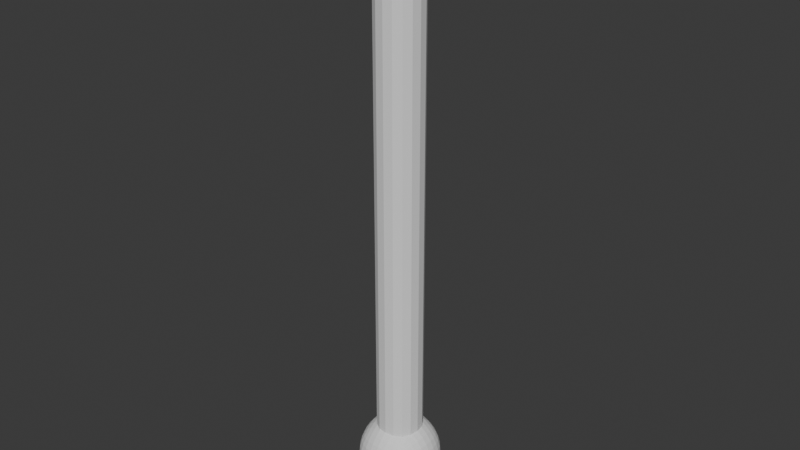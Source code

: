 # Source: RotationGizmo.blend  (saved by Blender 4.0.36; exported with 4.5.12 LTS)
import bpy
from mathutils import Matrix  # noqa: F401  (used for matrix-valued properties, if any)

bpy.ops.wm.read_factory_settings(use_empty=True)
scene = bpy.context.scene
scene.name = 'Scene'

# ---- collections
col_collection = bpy.data.collections.new('Collection'); scene.collection.children.link(col_collection)

# ---- world
world_world = bpy.data.worlds.new('World'); scene.world = world_world
world_world.use_nodes = True; world_world.node_tree.nodes.clear()
_N = world_world.node_tree.nodes; _L = world_world.node_tree.links
n0 = _N.new('ShaderNodeOutputWorld'); n0.name = 'World Output'; n0.location = (300, 300)
n1 = _N.new('ShaderNodeBackground'); n1.name = 'Background'; n1.location = (10, 300)
n1.inputs[0].default_value = (0.05088, 0.05088, 0.05088, 1.0)
_L.new(n1.outputs[0], n0.inputs[0])
n0.is_active_output = True
world_world.color = (0.05088, 0.05088, 0.05088)
world_world.use_sun_shadow = False
world_world.sun_shadow_jitter_overblur = 0.0

# ---- meshes
me_cube_001 = bpy.data.meshes.new('Cube.001')
me_cube_001.from_pydata([(-0.1576, 0.0, 0.1576), (-0.1576, 1.5, 0.1576), (-0.1576, 1.5, -0.1576), (0.1576, 1.5, -0.1576), (0.1576, 1.5, 0.1576), (-0.1576, 0.0, -0.1576), (0.1576, 0.0, -0.1576), (0.1576, 0.0, 0.1576)], [], [(0, 1, 2, 5), (5, 2, 3, 6), (6, 3, 4, 7), (7, 4, 1, 0)])
_uv = me_cube_001.uv_layers.new(name='UVMap')
_uv.uv.foreach_set('vector', [0.5, 0.0, 0.625, 0.0, 0.625, 0.25, 0.5, 0.25, 0.5, 0.25, 0.625, 0.25, 0.625, 0.5, 0.5, 0.5, 0.5, 0.5, 0.625, 0.5, 0.625, 0.75, 0.5, 0.75, 0.5, 0.75, 0.625, 0.75, 0.625, 1.0, 0.5, 1.0])
me_cube_001.update()
me_cube_001.normals_split_custom_set([tuple(v) for v in zip(*[iter([-1.0, 0.0, 0.0, -1.0, 0.0, 0.0, -1.0, 0.0, 0.0, -1.0, 0.0, 0.0, 0.0, 0.0, -1.0, 0.0, 0.0, -1.0, 0.0, 0.0, -1.0, 0.0, 0.0, -1.0, 1.0, 0.0, 0.0, 1.0, 0.0, 0.0, 1.0, 0.0, 0.0, 1.0, 0.0, 0.0, 0.0, 0.0, 1.0, 0.0, 0.0, 1.0, 0.0, 0.0, 1.0, 0.0, 0.0, 1.0])] * 3)])
me_cube_002 = bpy.data.meshes.new('Cube.002')
me_cube_002.from_pydata([(-0.3065, 1.335, 0.3065), (-0.3065, 1.335, -0.3065), (0.3065, 1.335, 0.3065), (0.3065, 1.335, -0.3065), (-0.3063, 1.952, 0.3063), (-0.3063, 1.952, -0.3063), (0.3063, 1.952, -0.3063), (0.3063, 1.952, 0.3063)], [], [(3, 2, 0, 1), (0, 2, 7, 4), (6, 5, 4, 7), (3, 1, 5, 6), (2, 3, 6, 7), (1, 0, 4, 5)])
_uv = me_cube_002.uv_layers.new(name='UVMap')
_uv.uv.foreach_set('vector', [0.625, 0.5, 0.625, 0.75, 0.625, 0.0, 0.625, 0.25, 0.625, 1.0, 0.625, 0.75, 0.625, 0.75, 0.625, 1.0, 0.625, 0.5, 0.875, 0.5, 0.875, 0.75, 0.625, 0.75, 0.625, 0.5, 0.625, 0.25, 0.625, 0.25, 0.625, 0.5, 0.625, 0.75, 0.625, 0.5, 0.625, 0.5, 0.625, 0.75, 0.625, 0.25, 0.625, 0.0, 0.625, 0.0, 0.625, 0.25])
me_cube_002.update()
me_cube_002.normals_split_custom_set([tuple(v) for v in zip(*[iter([0.0, -1.0, 0.0, 0.0, -1.0, 0.0, 0.0, -1.0, 0.0, 0.0, -1.0, 0.0, 0.0, 0.0003697, 1.0, 0.0, 0.0003697, 1.0, 0.0, 0.0003697, 1.0, 0.0, 0.0003697, 1.0, 0.0, 1.0, 0.0, 0.0, 1.0, 0.0, 0.0, 1.0, 0.0, 0.0, 1.0, 0.0, 0.0, 0.0003697, -1.0, 0.0, 0.0003697, -1.0, 0.0, 0.0003697, -1.0, 0.0, 0.0003697, -1.0, 1.0, 0.0003697, 0.0, 1.0, 0.0003697, 0.0, 1.0, 0.0003697, 0.0, 1.0, 0.0003697, 0.0, -1.0, 0.0003697, 0.0, -1.0, 0.0003697, 0.0, -1.0, 0.0003697, 0.0, -1.0, 0.0003697, 0.0])] * 3)])

# ---- objects
ob_cube_001 = bpy.data.objects.new('Cube.001', me_cube_001)
ob_cube_002 = bpy.data.objects.new('Cube.002', me_cube_002)

# ---- transforms, parenting, visibility, modifiers, constraints
ob_cube_001.location = (0.0, 0.0, 0.0)
ob_cube_001.rotation_euler = (1.571, -0.0, 0.0)
_m = ob_cube_001.modifiers.new('Mirror', 'MIRROR')
_m.use_axis = (False, True, False)
_m = ob_cube_001.modifiers.new('Subdivision', 'SUBSURF')
ob_cube_002.location = (0.0, 0.0, 0.0)
ob_cube_002.rotation_euler = (1.571, -0.0, 0.0)
_m = ob_cube_002.modifiers.new('Mirror', 'MIRROR')
_m.use_axis = (False, True, False)
_m = ob_cube_002.modifiers.new('Subdivision', 'SUBSURF')
_m.levels = 2
_m.render_levels = 3

# ---- collection membership
col_collection.objects.link(ob_cube_001)
col_collection.objects.link(ob_cube_002)

# ---- scene / render settings (as saved in the file)
scene.frame_start = 1; scene.frame_end = 250; scene.frame_set(1)
scene.render.engine = 'BLENDER_EEVEE_NEXT'
scene.cycles.sampling_pattern = 'TABULATED_SOBOL'
bpy.context.view_layer.update()

# ---- added for rendering (the .blend has no active camera and no usable light): camera, sun
cam_auto = bpy.data.cameras.new('AutoCamera')
cam_auto.lens = 50.0
cam_auto.sensor_width = 36.0
cam_auto.clip_end = 1000.0
ob_auto_camera = bpy.data.objects.new('AutoCamera', cam_auto)
scene.collection.objects.link(ob_auto_camera)
ob_auto_camera.location = (3.69968, -4.43961, 2.95974)
ob_auto_camera.rotation_euler = (1.09748, -7.21219e-08, 0.694738)
scene.camera = ob_auto_camera
light_auto_sun = bpy.data.lights.new('AutoSun', 'SUN')
light_auto_sun.energy = 3.0
light_auto_sun.angle = 0.0523599
ob_auto_sun = bpy.data.objects.new('AutoSun', light_auto_sun)
scene.collection.objects.link(ob_auto_sun)
ob_auto_sun.rotation_euler = (0.872665, 0.174533, 0.523599)
bpy.context.view_layer.update()
